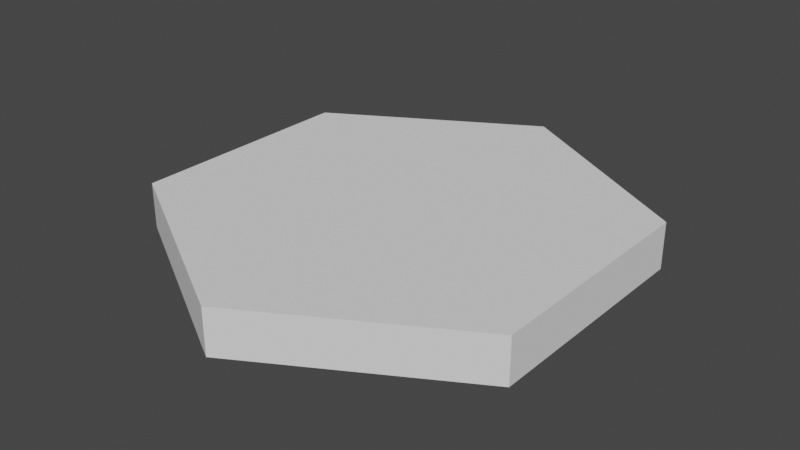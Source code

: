 # Source: hexagon.blend  (saved by Blender 2.83.18; exported with 4.5.12 LTS)
import bpy
from mathutils import Matrix  # noqa: F401  (used for matrix-valued properties, if any)

bpy.ops.wm.read_factory_settings(use_empty=True)
scene = bpy.context.scene
scene.name = 'Scene'

# ---- collections
col_collection = bpy.data.collections.new('Collection'); scene.collection.children.link(col_collection)

# ---- world
world_world = bpy.data.worlds.new('World'); scene.world = world_world
world_world.use_nodes = True; world_world.node_tree.nodes.clear()
_N = world_world.node_tree.nodes; _L = world_world.node_tree.links
n0 = _N.new('ShaderNodeOutputWorld'); n0.name = 'World Output'; n0.location = (300, 300)
n1 = _N.new('ShaderNodeBackground'); n1.name = 'Background'; n1.location = (10, 300)
n1.inputs[0].default_value = (0.05088, 0.05088, 0.05088, 1.0)
_L.new(n1.outputs[0], n0.inputs[0])
n0.is_active_output = True
world_world.color = (0.05088, 0.05088, 0.05088)
world_world.use_sun_shadow = False
world_world.sun_shadow_jitter_overblur = 0.0

# ---- meshes
me_cylinder = bpy.data.meshes.new('Cylinder')
me_cylinder.from_pydata([(0.0, 1.0, -0.0025), (0.0, 1.0, 0.195), (0.866, 0.5, -0.0025), (0.866, 0.5, 0.195), (0.866, -0.5, 0.0), (0.866, -0.5, 0.195), (-8.742e-08, -1.0, 0.0), (-8.742e-08, -1.0, 0.195), (-0.866, -0.5, 0.0), (-0.866, -0.5, 0.195), (-0.866, 0.5, -0.0025), (-0.866, 0.5, 0.195)], [], [(0, 1, 3, 2), (2, 3, 5, 4), (4, 5, 7, 6), (6, 7, 9, 8), (3, 1, 11, 9, 7, 5), (8, 9, 11, 10), (10, 11, 1, 0), (0, 2, 4, 6, 8, 10)])
_uv = me_cylinder.uv_layers.new(name='UVMap')
_uv.uv.foreach_set('vector', [1.0, 0.5, 1.0, 1.0, 0.8333, 1.0, 0.8333, 0.5, 0.8333, 0.5, 0.8333, 1.0, 0.6667, 1.0, 0.6667, 0.5, 0.6667, 0.5, 0.6667, 1.0, 0.5, 1.0, 0.5, 0.5, 0.5, 0.5, 0.5, 1.0, 0.3333, 1.0, 0.3333, 0.5, 0.4578, 0.37, 0.25, 0.49, 0.04215, 0.37, 0.04215, 0.13, 0.25, 0.01, 0.4578, 0.13, 0.3333, 0.5, 0.3333, 1.0, 0.1667, 1.0, 0.1667, 0.5, 0.1667, 0.5, 0.1667, 1.0, -8.941e-08, 1.0, -8.941e-08, 0.5, 0.75, 0.49, 0.9578, 0.37, 0.9578, 0.13, 0.75, 0.01, 0.5422, 0.13, 0.5422, 0.37])
me_cylinder.use_remesh_fix_poles = True
me_cylinder.use_remesh_preserve_attributes = False
me_cylinder.use_mirror_vertex_groups = False
me_cylinder.update()

# ---- objects
ob_hexagon = bpy.data.objects.new('Hexagon', me_cylinder)

# ---- transforms, parenting, visibility, modifiers, constraints
ob_hexagon.location = (0.0, 0.0, 0.0)
ob_hexagon.scale = (1.0, 1.0, 1.0)
ob_hexagon.lineart.crease_threshold = 0.0

# ---- collection membership
col_collection.objects.link(ob_hexagon)

# ---- scene / render settings (as saved in the file)
scene.frame_start = 1; scene.frame_end = 250; scene.frame_set(1)
scene.render.engine = 'BLENDER_EEVEE_NEXT'
scene.cycles.use_denoising = False
scene.cycles.samples = 128
scene.cycles.sampling_pattern = 'TABULATED_SOBOL'
scene.cycles.use_adaptive_sampling = False
scene.cycles.use_light_tree = False
scene.view_settings.view_transform = 'Filmic'
bpy.context.view_layer.update()

# ---- added for rendering (the .blend has no active camera and no usable light): camera, sun
cam_auto = bpy.data.cameras.new('AutoCamera')
cam_auto.lens = 50.0
cam_auto.sensor_width = 36.0
cam_auto.clip_end = 1000.0
ob_auto_camera = bpy.data.objects.new('AutoCamera', cam_auto)
scene.collection.objects.link(ob_auto_camera)
ob_auto_camera.location = (2.45472, -2.94567, 2.06003)
ob_auto_camera.rotation_euler = (1.09748, -7.21219e-08, 0.694738)
scene.camera = ob_auto_camera
light_auto_sun = bpy.data.lights.new('AutoSun', 'SUN')
light_auto_sun.energy = 3.0
light_auto_sun.angle = 0.0523599
ob_auto_sun = bpy.data.objects.new('AutoSun', light_auto_sun)
scene.collection.objects.link(ob_auto_sun)
ob_auto_sun.rotation_euler = (0.872665, 0.174533, 0.523599)
bpy.context.view_layer.update()
